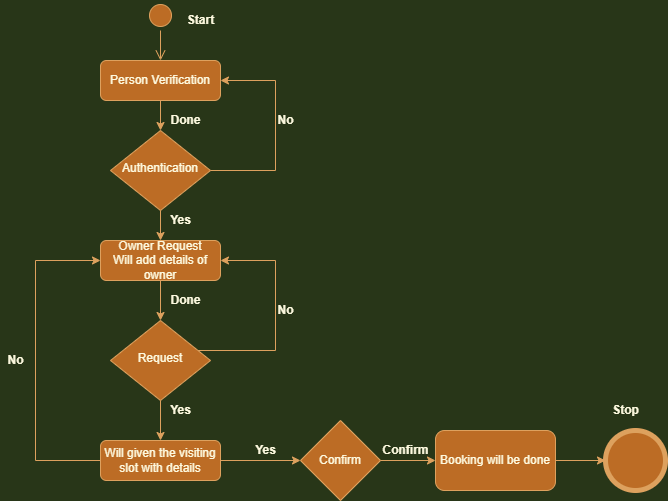

The diagram above was exported from draw.io. Its source (the exported page's mxGraphModel, read from the mxfile embedded in the PNG):
<mxGraphModel dx="868" dy="482" grid="1" gridSize="10" guides="1" tooltips="1" connect="1" arrows="1" fold="1" page="1" pageScale="1" pageWidth="827" pageHeight="1169" background="#283618" math="0" shadow="0">
  <root>
    <mxCell id="WIyWlLk6GJQsqaUBKTNV-0" />
    <mxCell id="WIyWlLk6GJQsqaUBKTNV-1" parent="WIyWlLk6GJQsqaUBKTNV-0" />
    <mxCell id="9CBBRFh-RR_FWPPNNanr-13" style="edgeStyle=orthogonalEdgeStyle;rounded=0;orthogonalLoop=1;jettySize=auto;html=1;entryX=1;entryY=0.5;entryDx=0;entryDy=0;labelBackgroundColor=#283618;strokeColor=#DDA15E;fontColor=#FEFAE0;" edge="1" parent="WIyWlLk6GJQsqaUBKTNV-1" source="WIyWlLk6GJQsqaUBKTNV-6" target="WIyWlLk6GJQsqaUBKTNV-12">
      <mxGeometry relative="1" as="geometry">
        <Array as="points">
          <mxPoint x="410" y="390" />
          <mxPoint x="410" y="300" />
        </Array>
      </mxGeometry>
    </mxCell>
    <mxCell id="9CBBRFh-RR_FWPPNNanr-14" style="edgeStyle=orthogonalEdgeStyle;rounded=0;orthogonalLoop=1;jettySize=auto;html=1;exitX=0.5;exitY=1;exitDx=0;exitDy=0;entryX=0.5;entryY=0;entryDx=0;entryDy=0;labelBackgroundColor=#283618;strokeColor=#DDA15E;fontColor=#FEFAE0;" edge="1" parent="WIyWlLk6GJQsqaUBKTNV-1" source="WIyWlLk6GJQsqaUBKTNV-6" target="WIyWlLk6GJQsqaUBKTNV-11">
      <mxGeometry relative="1" as="geometry" />
    </mxCell>
    <mxCell id="WIyWlLk6GJQsqaUBKTNV-6" value="Request" style="rhombus;whiteSpace=wrap;html=1;shadow=0;fontFamily=Helvetica;fontSize=12;align=center;strokeWidth=1;spacing=6;spacingTop=-4;fillColor=#BC6C25;strokeColor=#DDA15E;fontColor=#FEFAE0;" parent="WIyWlLk6GJQsqaUBKTNV-1" vertex="1">
      <mxGeometry x="245" y="360" width="100" height="80" as="geometry" />
    </mxCell>
    <mxCell id="9CBBRFh-RR_FWPPNNanr-6" style="edgeStyle=orthogonalEdgeStyle;rounded=0;orthogonalLoop=1;jettySize=auto;html=1;exitX=0.5;exitY=1;exitDx=0;exitDy=0;entryX=0.5;entryY=0;entryDx=0;entryDy=0;labelBackgroundColor=#283618;strokeColor=#DDA15E;fontColor=#FEFAE0;" edge="1" parent="WIyWlLk6GJQsqaUBKTNV-1" source="WIyWlLk6GJQsqaUBKTNV-7" target="WIyWlLk6GJQsqaUBKTNV-10">
      <mxGeometry relative="1" as="geometry" />
    </mxCell>
    <mxCell id="WIyWlLk6GJQsqaUBKTNV-7" value="Person Verification" style="rounded=1;whiteSpace=wrap;html=1;fontSize=12;glass=0;strokeWidth=1;shadow=0;fillColor=#BC6C25;strokeColor=#DDA15E;fontColor=#FEFAE0;" parent="WIyWlLk6GJQsqaUBKTNV-1" vertex="1">
      <mxGeometry x="235" y="100" width="120" height="40" as="geometry" />
    </mxCell>
    <mxCell id="9CBBRFh-RR_FWPPNNanr-8" style="edgeStyle=orthogonalEdgeStyle;rounded=0;orthogonalLoop=1;jettySize=auto;html=1;entryX=1;entryY=0.5;entryDx=0;entryDy=0;labelBackgroundColor=#283618;strokeColor=#DDA15E;fontColor=#FEFAE0;" edge="1" parent="WIyWlLk6GJQsqaUBKTNV-1" source="WIyWlLk6GJQsqaUBKTNV-10" target="WIyWlLk6GJQsqaUBKTNV-7">
      <mxGeometry relative="1" as="geometry">
        <Array as="points">
          <mxPoint x="410" y="210" />
          <mxPoint x="410" y="120" />
        </Array>
      </mxGeometry>
    </mxCell>
    <mxCell id="9CBBRFh-RR_FWPPNNanr-9" style="edgeStyle=orthogonalEdgeStyle;rounded=0;orthogonalLoop=1;jettySize=auto;html=1;exitX=0.5;exitY=1;exitDx=0;exitDy=0;labelBackgroundColor=#283618;strokeColor=#DDA15E;fontColor=#FEFAE0;" edge="1" parent="WIyWlLk6GJQsqaUBKTNV-1" source="WIyWlLk6GJQsqaUBKTNV-10" target="WIyWlLk6GJQsqaUBKTNV-12">
      <mxGeometry relative="1" as="geometry" />
    </mxCell>
    <mxCell id="WIyWlLk6GJQsqaUBKTNV-10" value="Authentication" style="rhombus;whiteSpace=wrap;html=1;shadow=0;fontFamily=Helvetica;fontSize=12;align=center;strokeWidth=1;spacing=6;spacingTop=-4;fillColor=#BC6C25;strokeColor=#DDA15E;fontColor=#FEFAE0;" parent="WIyWlLk6GJQsqaUBKTNV-1" vertex="1">
      <mxGeometry x="245" y="170" width="100" height="80" as="geometry" />
    </mxCell>
    <mxCell id="9CBBRFh-RR_FWPPNNanr-15" style="edgeStyle=orthogonalEdgeStyle;rounded=0;orthogonalLoop=1;jettySize=auto;html=1;entryX=0;entryY=0.5;entryDx=0;entryDy=0;labelBackgroundColor=#283618;strokeColor=#DDA15E;fontColor=#FEFAE0;" edge="1" parent="WIyWlLk6GJQsqaUBKTNV-1" source="WIyWlLk6GJQsqaUBKTNV-11" target="WIyWlLk6GJQsqaUBKTNV-12">
      <mxGeometry relative="1" as="geometry">
        <Array as="points">
          <mxPoint x="170" y="500" />
          <mxPoint x="170" y="300" />
        </Array>
      </mxGeometry>
    </mxCell>
    <mxCell id="9CBBRFh-RR_FWPPNNanr-17" style="edgeStyle=orthogonalEdgeStyle;rounded=0;orthogonalLoop=1;jettySize=auto;html=1;entryX=0;entryY=0.5;entryDx=0;entryDy=0;labelBackgroundColor=#283618;strokeColor=#DDA15E;fontColor=#FEFAE0;" edge="1" parent="WIyWlLk6GJQsqaUBKTNV-1" source="WIyWlLk6GJQsqaUBKTNV-11" target="9CBBRFh-RR_FWPPNNanr-16">
      <mxGeometry relative="1" as="geometry" />
    </mxCell>
    <mxCell id="WIyWlLk6GJQsqaUBKTNV-11" value="Will given the visiting slot with details" style="rounded=1;whiteSpace=wrap;html=1;fontSize=12;glass=0;strokeWidth=1;shadow=0;fillColor=#BC6C25;strokeColor=#DDA15E;fontColor=#FEFAE0;" parent="WIyWlLk6GJQsqaUBKTNV-1" vertex="1">
      <mxGeometry x="235" y="480" width="120" height="40" as="geometry" />
    </mxCell>
    <mxCell id="9CBBRFh-RR_FWPPNNanr-12" style="edgeStyle=orthogonalEdgeStyle;rounded=0;orthogonalLoop=1;jettySize=auto;html=1;exitX=0.5;exitY=1;exitDx=0;exitDy=0;entryX=0.5;entryY=0;entryDx=0;entryDy=0;labelBackgroundColor=#283618;strokeColor=#DDA15E;fontColor=#FEFAE0;" edge="1" parent="WIyWlLk6GJQsqaUBKTNV-1" source="WIyWlLk6GJQsqaUBKTNV-12" target="WIyWlLk6GJQsqaUBKTNV-6">
      <mxGeometry relative="1" as="geometry" />
    </mxCell>
    <mxCell id="WIyWlLk6GJQsqaUBKTNV-12" value="Owner Request&lt;br&gt;Will add details of owner" style="rounded=1;whiteSpace=wrap;html=1;fontSize=12;glass=0;strokeWidth=1;shadow=0;fillColor=#BC6C25;strokeColor=#DDA15E;fontColor=#FEFAE0;" parent="WIyWlLk6GJQsqaUBKTNV-1" vertex="1">
      <mxGeometry x="235" y="280" width="120" height="40" as="geometry" />
    </mxCell>
    <mxCell id="9CBBRFh-RR_FWPPNNanr-4" value="" style="ellipse;html=1;shape=startState;fillColor=#BC6C25;strokeColor=#DDA15E;fontColor=#FEFAE0;" vertex="1" parent="WIyWlLk6GJQsqaUBKTNV-1">
      <mxGeometry x="280" y="40" width="30" height="30" as="geometry" />
    </mxCell>
    <mxCell id="9CBBRFh-RR_FWPPNNanr-5" value="" style="edgeStyle=orthogonalEdgeStyle;html=1;verticalAlign=bottom;endArrow=open;endSize=8;strokeColor=#DDA15E;rounded=0;labelBackgroundColor=#283618;fontColor=#FEFAE0;" edge="1" source="9CBBRFh-RR_FWPPNNanr-4" parent="WIyWlLk6GJQsqaUBKTNV-1">
      <mxGeometry relative="1" as="geometry">
        <mxPoint x="295" y="100" as="targetPoint" />
      </mxGeometry>
    </mxCell>
    <mxCell id="9CBBRFh-RR_FWPPNNanr-19" style="edgeStyle=orthogonalEdgeStyle;rounded=0;orthogonalLoop=1;jettySize=auto;html=1;exitX=1;exitY=0.5;exitDx=0;exitDy=0;labelBackgroundColor=#283618;strokeColor=#DDA15E;fontColor=#FEFAE0;" edge="1" parent="WIyWlLk6GJQsqaUBKTNV-1" source="9CBBRFh-RR_FWPPNNanr-16" target="9CBBRFh-RR_FWPPNNanr-18">
      <mxGeometry relative="1" as="geometry" />
    </mxCell>
    <mxCell id="9CBBRFh-RR_FWPPNNanr-16" value="Confirm" style="rhombus;whiteSpace=wrap;html=1;fillColor=#BC6C25;strokeColor=#DDA15E;fontColor=#FEFAE0;" vertex="1" parent="WIyWlLk6GJQsqaUBKTNV-1">
      <mxGeometry x="435" y="460" width="80" height="80" as="geometry" />
    </mxCell>
    <mxCell id="9CBBRFh-RR_FWPPNNanr-21" style="edgeStyle=orthogonalEdgeStyle;rounded=0;orthogonalLoop=1;jettySize=auto;html=1;exitX=1;exitY=0.5;exitDx=0;exitDy=0;entryX=0;entryY=0.5;entryDx=0;entryDy=0;labelBackgroundColor=#283618;strokeColor=#DDA15E;fontColor=#FEFAE0;" edge="1" parent="WIyWlLk6GJQsqaUBKTNV-1" source="9CBBRFh-RR_FWPPNNanr-18" target="9CBBRFh-RR_FWPPNNanr-20">
      <mxGeometry relative="1" as="geometry" />
    </mxCell>
    <mxCell id="9CBBRFh-RR_FWPPNNanr-18" value="Booking will be done" style="rounded=1;whiteSpace=wrap;html=1;fillColor=#BC6C25;strokeColor=#DDA15E;fontColor=#FEFAE0;" vertex="1" parent="WIyWlLk6GJQsqaUBKTNV-1">
      <mxGeometry x="570" y="470" width="120" height="60" as="geometry" />
    </mxCell>
    <mxCell id="9CBBRFh-RR_FWPPNNanr-20" value="" style="shape=ellipse;html=1;dashed=0;whitespace=wrap;aspect=fixed;strokeWidth=5;perimeter=ellipsePerimeter;fillColor=#BC6C25;strokeColor=#DDA15E;fontColor=#FEFAE0;" vertex="1" parent="WIyWlLk6GJQsqaUBKTNV-1">
      <mxGeometry x="740" y="470" width="60" height="60" as="geometry" />
    </mxCell>
    <mxCell id="9CBBRFh-RR_FWPPNNanr-22" value="&lt;b&gt;Start&lt;/b&gt;" style="text;html=1;align=center;verticalAlign=middle;resizable=0;points=[];autosize=1;strokeColor=none;fillColor=none;fontColor=#FEFAE0;" vertex="1" parent="WIyWlLk6GJQsqaUBKTNV-1">
      <mxGeometry x="315" y="50" width="40" height="20" as="geometry" />
    </mxCell>
    <mxCell id="9CBBRFh-RR_FWPPNNanr-23" value="&lt;b&gt;Stop&lt;/b&gt;" style="text;html=1;align=center;verticalAlign=middle;resizable=0;points=[];autosize=1;strokeColor=none;fillColor=none;fontColor=#FEFAE0;" vertex="1" parent="WIyWlLk6GJQsqaUBKTNV-1">
      <mxGeometry x="740" y="440" width="40" height="20" as="geometry" />
    </mxCell>
    <mxCell id="9CBBRFh-RR_FWPPNNanr-24" value="&lt;b&gt;Done&lt;/b&gt;" style="text;html=1;align=center;verticalAlign=middle;resizable=0;points=[];autosize=1;strokeColor=none;fillColor=none;fontColor=#FEFAE0;" vertex="1" parent="WIyWlLk6GJQsqaUBKTNV-1">
      <mxGeometry x="295" y="150" width="50" height="20" as="geometry" />
    </mxCell>
    <mxCell id="9CBBRFh-RR_FWPPNNanr-25" value="&lt;b&gt;Yes&lt;/b&gt;" style="text;html=1;align=center;verticalAlign=middle;resizable=0;points=[];autosize=1;strokeColor=none;fillColor=none;fontColor=#FEFAE0;" vertex="1" parent="WIyWlLk6GJQsqaUBKTNV-1">
      <mxGeometry x="295" y="250" width="40" height="20" as="geometry" />
    </mxCell>
    <mxCell id="9CBBRFh-RR_FWPPNNanr-26" value="&lt;b&gt;No&lt;/b&gt;" style="text;html=1;align=center;verticalAlign=middle;resizable=0;points=[];autosize=1;strokeColor=none;fillColor=none;fontColor=#FEFAE0;" vertex="1" parent="WIyWlLk6GJQsqaUBKTNV-1">
      <mxGeometry x="405" y="150" width="30" height="20" as="geometry" />
    </mxCell>
    <mxCell id="9CBBRFh-RR_FWPPNNanr-27" value="&lt;b&gt;Done&lt;/b&gt;" style="text;html=1;align=center;verticalAlign=middle;resizable=0;points=[];autosize=1;strokeColor=none;fillColor=none;fontColor=#FEFAE0;" vertex="1" parent="WIyWlLk6GJQsqaUBKTNV-1">
      <mxGeometry x="295" y="330" width="50" height="20" as="geometry" />
    </mxCell>
    <mxCell id="9CBBRFh-RR_FWPPNNanr-28" value="&lt;b&gt;Yes&lt;/b&gt;" style="text;html=1;align=center;verticalAlign=middle;resizable=0;points=[];autosize=1;strokeColor=none;fillColor=none;fontColor=#FEFAE0;" vertex="1" parent="WIyWlLk6GJQsqaUBKTNV-1">
      <mxGeometry x="295" y="440" width="40" height="20" as="geometry" />
    </mxCell>
    <mxCell id="9CBBRFh-RR_FWPPNNanr-29" value="&lt;b&gt;No&lt;/b&gt;" style="text;html=1;align=center;verticalAlign=middle;resizable=0;points=[];autosize=1;strokeColor=none;fillColor=none;fontColor=#FEFAE0;" vertex="1" parent="WIyWlLk6GJQsqaUBKTNV-1">
      <mxGeometry x="405" y="340" width="30" height="20" as="geometry" />
    </mxCell>
    <mxCell id="9CBBRFh-RR_FWPPNNanr-31" value="&lt;b&gt;No&lt;/b&gt;" style="text;html=1;align=center;verticalAlign=middle;resizable=0;points=[];autosize=1;strokeColor=none;fillColor=none;fontColor=#FEFAE0;" vertex="1" parent="WIyWlLk6GJQsqaUBKTNV-1">
      <mxGeometry x="135" y="390" width="30" height="20" as="geometry" />
    </mxCell>
    <mxCell id="9CBBRFh-RR_FWPPNNanr-32" value="&lt;b&gt;Yes&lt;/b&gt;" style="text;html=1;align=center;verticalAlign=middle;resizable=0;points=[];autosize=1;strokeColor=none;fillColor=none;fontColor=#FEFAE0;" vertex="1" parent="WIyWlLk6GJQsqaUBKTNV-1">
      <mxGeometry x="380" y="480" width="40" height="20" as="geometry" />
    </mxCell>
    <mxCell id="9CBBRFh-RR_FWPPNNanr-33" value="&lt;b&gt;Confirm&lt;/b&gt;" style="text;html=1;align=center;verticalAlign=middle;resizable=0;points=[];autosize=1;strokeColor=none;fillColor=none;fontColor=#FEFAE0;" vertex="1" parent="WIyWlLk6GJQsqaUBKTNV-1">
      <mxGeometry x="510" y="480" width="60" height="20" as="geometry" />
    </mxCell>
  </root>
</mxGraphModel>